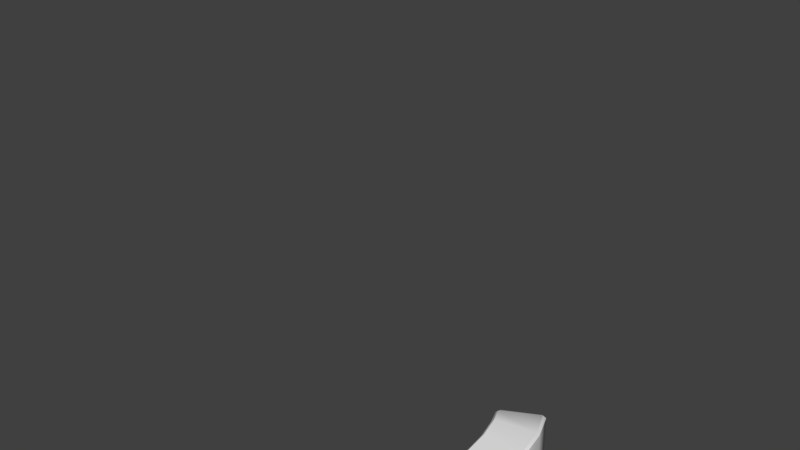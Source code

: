 # Source: TOWER_ROCKI.blend  (saved by Blender 2.79.7; exported with 4.5.12 LTS)
import bpy
from mathutils import Matrix  # noqa: F401  (used for matrix-valued properties, if any)

bpy.ops.wm.read_factory_settings(use_empty=True)
scene = bpy.context.scene
scene.name = 'Scene'

# ---- collections
col_collection_10 = bpy.data.collections.new('Collection 10'); scene.collection.children.link(col_collection_10)

# ---- materials (node trees are filled in below, after node groups)
mat_m15wall03_v = bpy.data.materials.new('m15Wall03_v')
mat_m15wall03_v.alpha_threshold = 0.0
mat_m15wall03_v.use_transparent_shadow = False
mat_m15wall03_v.roughness = 0.5
mat_m11stonewall_02_v = bpy.data.materials.new('m11StoneWall_02_v')
mat_m11stonewall_02_v.alpha_threshold = 0.0
mat_m11stonewall_02_v.use_transparent_shadow = False
mat_m11stonewall_02_v.roughness = 0.5

# ---- material node trees

# ---- world
world_world = bpy.data.worlds.new('World'); scene.world = world_world
world_world.color = (0.05088, 0.05088, 0.05088)
world_world.use_sun_shadow = False
world_world.sun_shadow_jitter_overblur = 0.0

# ---- meshes
me_plane_030 = bpy.data.meshes.new('Plane.030')
me_plane_030.from_pydata([(-947.2, -376.8, 3410.0), (-1587.0, -35.38, 3410.0), (-1002.0, -337.7, 3425.0), (-962.1, -391.9, 3410.0), (-950.9, -35.78, 3410.0), (-966.1, -20.69, 3410.0), (-1005.0, -74.82, 3425.0), (-1572.0, -20.3, 3410.0), (-1533.0, -74.49, 3425.0), (-1584.0, -376.4, 3410.0), (-1568.0, -391.5, 3410.0), (-1530.0, -337.4, 3425.0), (-965.9, -35.77, 3425.0), (-962.3, -376.8, 3425.0), (-1572.0, -35.39, 3425.0), (-1568.0, -376.4, 3425.0), (-379.7, -778.2, -326.5), (-173.4, -586.4, -174.5), (-517.0, -809.4, -367.6), (-512.8, -827.8, -348.2), (-114.3, -457.2, -98.53), (-132.4, -451.6, -118.3), (-263.9, -695.9, -266.4), (-276.8, -682.1, -286.1), (-90.71, -317.1, -41.61), (-109.5, -316.4, -61.18), (-104.1, -175.6, -1.828), (-219.3, -1081.0, -345.7), (-228.2, -1064.0, -326.5), (116.7, -768.2, -193.8), (100.7, -758.2, -174.5), (-440.4, -1143.0, -348.2), (-436.2, -1162.0, -367.4), (195.0, -552.1, -98.53), (-43.56, -932.8, -266.4), (232.6, -328.8, -41.61), (229.6, -99.03, -20.96), (211.2, -103.2, -1.827), (-654.4, -845.9, -374.8), (-636.0, -853.7, -354.6), (-621.4, -838.1, -353.9), (-134.6, -53.52, -1.828), (-162.2, -73.4, -21.1), (-142.2, -73.49, -1.828), (-665.8, -1160.0, -374.8), (-646.8, -1152.0, -355.0), (-636.5, -1162.0, -354.7), (129.3, 86.34, -1.827), (128.0, 106.8, -20.96), (157.0, 95.8, -20.95), (142.5, 81.32, -1.827), (-388.5, -761.6, -346.1), (-189.4, -576.3, -194.3), (-122.5, -179.8, -21.23), (-30.72, -946.6, -285.6), (213.0, -557.7, -117.8), (251.5, -329.4, -60.79), (-630.2, -820.2, -373.6), (-643.2, -1181.0, -374.0), (-149.6, -40.29, -21.01)], [], [(6, 8, 11, 2), (0, 13, 3), (4, 5, 12), (7, 1, 14), (9, 10, 15), (0, 4, 12, 13), (5, 7, 14, 12), (1, 9, 15, 14), (10, 3, 13, 15), (6, 2, 13, 12), (8, 6, 12, 14), (11, 8, 14, 15), (2, 11, 15, 13), (19, 40, 39, 45, 46, 31), (41, 43, 26, 37, 50, 47), (16, 19, 31, 28), (22, 16, 28, 34), (17, 22, 34, 30), (20, 17, 30, 33), (24, 20, 33, 35), (26, 24, 35, 37), (51, 18, 19, 16), (23, 51, 16, 22), (52, 23, 22, 17), (21, 52, 17, 20), (25, 21, 20, 24), (53, 25, 24, 26), (28, 31, 32, 27), (34, 28, 27, 54), (30, 34, 54, 29), (33, 30, 29, 55), (35, 33, 55, 56), (37, 35, 56, 36), (18, 57, 40, 19), (57, 38, 39, 40), (38, 44, 45, 39), (44, 58, 46, 45), (58, 32, 31, 46), (48, 59, 41, 47), (59, 42, 43, 41), (42, 53, 26, 43), (36, 49, 50, 37), (49, 48, 47, 50)])
me_plane_030.polygons.foreach_set('use_smooth', [0, 0, 0, 0, 0, 0, 0, 0, 0, 0, 0, 0, 0, 1, 1, 1, 1, 1, 1, 1, 1, 1, 1, 1, 1, 1, 1, 1, 1, 1, 1, 1, 1, 1, 1, 1, 1, 1, 1, 1, 1, 1, 1])
_k = set([(16, 19), (16, 22), (17, 20), (17, 22), (18, 51), (18, 57), (19, 40), (20, 24), (21, 25), (21, 52), (23, 51), (23, 52), (24, 26), (25, 53), (26, 43), (27, 32), (27, 54), (28, 31), (28, 34), (29, 54), (29, 55), (30, 33), (30, 34), (31, 46), (32, 58), (33, 35), (35, 37), (36, 49), (36, 56), (37, 50), (42, 53), (55, 56)])
me_plane_030.attributes.new('sharp_edge', 'BOOLEAN', 'EDGE').data.foreach_set('value', [ (min(e.vertices), max(e.vertices)) in _k for e in me_plane_030.edges])
_uv = me_plane_030.uv_layers.new(name='UVMap')
_uv.uv.foreach_set('vector', [1.286, 0.6905, -0.2962, 0.687, -0.2863, -0.1008, 1.296, -0.0974, 1.49, -0.2364, 1.425, -0.2241, 1.438, -0.2889, 1.473, 0.8217, 1.415, 0.8785, 1.402, 0.8076, -0.4384, 0.8785, -0.4901, 0.826, -0.4249, 0.8138, -0.4731, -0.2321, -0.4154, -0.2889, -0.4021, -0.218, 1.49, -0.2364, 1.473, 0.8217, 1.402, 0.8076, 1.425, -0.2241, 1.415, 0.8785, -0.4384, 0.8785, -0.4249, 0.8138, 1.402, 0.8076, -0.4901, 0.826, -0.4731, -0.2321, -0.4021, -0.218, -0.4249, 0.8138, -0.4154, -0.2889, 1.438, -0.2889, 1.425, -0.2241, -0.4021, -0.218, 1.286, 0.6905, 1.296, -0.0974, 1.425, -0.2241, 1.402, 0.8076, -0.2962, 0.687, 1.286, 0.6905, 1.402, 0.8076, -0.4249, 0.8138, -0.2863, -0.1008, -0.2962, 0.687, -0.4249, 0.8138, -0.4021, -0.218, 1.296, -0.0974, -0.2863, -0.1008, -0.4021, -0.218, 1.425, -0.2241, -0.4239, 0.6052, -0.6011, 0.7458, -0.6442, 0.7441, -1.104, 0.3738, -1.107, 0.345, -0.8344, 0.0525, 1.645, 0.7477, 1.604, 0.7464, 1.45, 0.598, 1.855, 0.1091, 2.109, 0.3902, 2.105, 0.418, -0.1451, 0.4548, -0.4239, 0.6052, -0.8344, 0.0525, -0.4256, -0.2014, 0.1804, 0.3463, -0.1451, 0.4548, -0.4256, -0.2014, 0.04623, -0.346, 0.5448, 0.2989, 0.1804, 0.3463, 0.04623, -0.346, 0.557, -0.3779, 0.8843, 0.3363, 0.5448, 0.2989, 0.557, -0.3779, 1.037, -0.3109, 1.187, 0.4418, 0.8843, 0.3363, 1.037, -0.3109, 1.479, -0.1506, 1.45, 0.598, 1.187, 0.4418, 1.479, -0.1506, 1.855, 0.1091, -0.1326, 0.5127, -0.3951, 0.6568, -0.4239, 0.6052, -0.1451, 0.4548, 0.1733, 0.4048, -0.1326, 0.5127, -0.1451, 0.4548, 0.1804, 0.3463, 0.5241, 0.3529, 0.1733, 0.4048, 0.1804, 0.3463, 0.5448, 0.2989, 0.8551, 0.3858, 0.5241, 0.3529, 0.5448, 0.2989, 0.8843, 0.3363, 1.152, 0.4865, 0.8551, 0.3858, 0.8843, 0.3363, 1.187, 0.4418, 1.412, 0.6392, 1.152, 0.4865, 1.187, 0.4418, 1.45, 0.598, -0.4256, -0.2014, -0.8344, 0.0525, -0.873, 0.01013, -0.4555, -0.2496, 0.04623, -0.346, -0.4256, -0.2014, -0.4555, -0.2496, 0.02389, -0.3977, 0.557, -0.3779, 0.04623, -0.346, 0.02389, -0.3977, 0.5453, -0.4323, 1.037, -0.3109, 0.557, -0.3779, 0.5453, -0.4323, 1.039, -0.3662, 1.479, -0.1506, 1.037, -0.3109, 1.039, -0.3662, 1.497, -0.2028, 1.855, 0.1091, 1.479, -0.1506, 1.497, -0.2028, 1.889, 0.06546, -0.3951, 0.6568, -0.5872, 0.8036, -0.6011, 0.7458, -0.4239, 0.6052, -0.5872, 0.8036, -0.6654, 0.8003, -0.6442, 0.7441, -0.6011, 0.7458, -0.6654, 0.8003, -1.158, 0.4008, -1.104, 0.3738, -0.6442, 0.7441, -1.158, 0.4008, -1.165, 0.3303, -1.107, 0.345, -1.104, 0.3738, -1.165, 0.3303, -0.873, 0.01013, -0.8344, 0.0525, -1.107, 0.345, 2.156, 0.4454, 1.66, 0.8036, 1.645, 0.7477, 2.105, 0.418, 1.66, 0.8036, 1.583, 0.7987, 1.604, 0.7464, 1.645, 0.7477, 1.583, 0.7987, 1.412, 0.6392, 1.45, 0.598, 1.604, 0.7464, 1.889, 0.06546, 2.165, 0.3767, 2.109, 0.3902, 1.855, 0.1091, 2.165, 0.3767, 2.156, 0.4454, 2.105, 0.418, 2.109, 0.3902])
_ca = me_plane_030.color_attributes.new('Col', 'BYTE_COLOR', 'CORNER')
_ca.data.foreach_set('color', [0.7682, 0.7682, 0.7682, 1.0, 0.7682, 0.7682, 0.7682, 1.0, 0.7682, 0.7682, 0.7682, 1.0, 0.7682, 0.7682, 0.7682, 1.0, 0.624, 0.624, 0.624, 1.0, 0.7454, 0.7454, 0.7454, 1.0, 0.624, 0.624, 0.624, 1.0, 0.624, 0.624, 0.624, 1.0, 0.624, 0.624, 0.624, 1.0, 0.7454, 0.7454, 0.7454, 1.0, 0.624, 0.624, 0.624, 1.0, 0.624, 0.624, 0.624, 1.0, 0.7454, 0.7454, 0.7454, 1.0, 0.624, 0.624, 0.624, 1.0, 0.624, 0.624, 0.624, 1.0, 0.7454, 0.7454, 0.7454, 1.0, 0.624, 0.624, 0.624, 1.0, 0.624, 0.624, 0.624, 1.0, 0.7454, 0.7454, 0.7454, 1.0, 0.7454, 0.7454, 0.7454, 1.0, 0.624, 0.624, 0.624, 1.0, 0.624, 0.624, 0.624, 1.0, 0.7454, 0.7454, 0.7454, 1.0, 0.7454, 0.7454, 0.7454, 1.0, 0.624, 0.624, 0.624, 1.0, 0.624, 0.624, 0.624, 1.0, 0.7454, 0.7454, 0.7454, 1.0, 0.7454, 0.7454, 0.7454, 1.0, 0.624, 0.624, 0.624, 1.0, 0.624, 0.624, 0.624, 1.0, 0.7454, 0.7454, 0.7454, 1.0, 0.7454, 0.7454, 0.7454, 1.0, 0.7682, 0.7682, 0.7682, 1.0, 0.7682, 0.7682, 0.7682, 1.0, 0.7454, 0.7454, 0.7454, 1.0, 0.7454, 0.7454, 0.7454, 1.0, 0.7682, 0.7682, 0.7682, 1.0, 0.7682, 0.7682, 0.7682, 1.0, 0.7454, 0.7454, 0.7454, 1.0, 0.7454, 0.7454, 0.7454, 1.0, 0.7682, 0.7682, 0.7682, 1.0, 0.7682, 0.7682, 0.7682, 1.0, 0.7454, 0.7454, 0.7454, 1.0, 0.7454, 0.7454, 0.7454, 1.0, 0.7682, 0.7682, 0.7682, 1.0, 0.7682, 0.7682, 0.7682, 1.0, 0.7454, 0.7454, 0.7454, 1.0, 0.7454, 0.7454, 0.7454, 1.0, 1.0, 1.0, 1.0, 1.0, 0.6376, 0.6376, 0.6376, 1.0, 0.6376, 0.6376, 0.6376, 1.0, 0.6376, 0.6376, 0.6376, 1.0, 0.6376, 0.6376, 0.6376, 1.0, 1.0, 1.0, 1.0, 1.0, 1.0, 1.0, 1.0, 1.0, 1.0, 1.0, 1.0, 1.0, 1.0, 1.0, 1.0, 1.0, 1.0, 1.0, 1.0, 1.0, 1.0, 1.0, 1.0, 1.0, 1.0, 1.0, 1.0, 1.0, 1.0, 1.0, 1.0, 1.0, 1.0, 1.0, 1.0, 1.0, 1.0, 1.0, 1.0, 1.0, 1.0, 1.0, 1.0, 1.0, 1.0, 1.0, 1.0, 1.0, 1.0, 1.0, 1.0, 1.0, 1.0, 1.0, 1.0, 1.0, 1.0, 1.0, 1.0, 1.0, 1.0, 1.0, 1.0, 1.0, 1.0, 1.0, 1.0, 1.0, 1.0, 1.0, 1.0, 1.0, 1.0, 1.0, 1.0, 1.0, 1.0, 1.0, 1.0, 1.0, 1.0, 1.0, 1.0, 1.0, 1.0, 1.0, 1.0, 1.0, 1.0, 1.0, 1.0, 1.0, 1.0, 1.0, 1.0, 1.0, 1.0, 1.0, 1.0, 1.0, 1.0, 1.0, 1.0, 1.0, 1.0, 1.0, 1.0, 1.0, 1.0, 1.0, 1.0, 1.0, 1.0, 1.0, 1.0, 1.0, 1.0, 1.0, 1.0, 1.0, 1.0, 1.0, 1.0, 1.0, 0.4342, 0.4342, 0.4342, 1.0, 0.4342, 0.4342, 0.4342, 1.0, 1.0, 1.0, 1.0, 1.0, 1.0, 1.0, 1.0, 1.0, 0.4342, 0.4342, 0.4342, 1.0, 0.4342, 0.4342, 0.4342, 1.0, 1.0, 1.0, 1.0, 1.0, 1.0, 1.0, 1.0, 1.0, 0.4342, 0.4342, 0.4342, 1.0, 0.4342, 0.4342, 0.4342, 1.0, 1.0, 1.0, 1.0, 1.0, 1.0, 1.0, 1.0, 1.0, 0.4342, 0.4342, 0.4342, 1.0, 0.4342, 0.4342, 0.4342, 1.0, 1.0, 1.0, 1.0, 1.0, 1.0, 1.0, 1.0, 1.0, 0.4342, 0.4342, 0.4342, 1.0, 0.4342, 0.4342, 0.4342, 1.0, 1.0, 1.0, 1.0, 1.0, 1.0, 1.0, 1.0, 1.0, 0.4342, 0.4342, 0.4342, 1.0, 0.4342, 0.4342, 0.4342, 1.0, 1.0, 1.0, 1.0, 1.0, 1.0, 1.0, 1.0, 1.0, 1.0, 1.0, 1.0, 1.0, 1.0, 1.0, 1.0, 1.0, 0.4342, 0.4342, 0.4342, 1.0, 0.4342, 0.4342, 0.4342, 1.0, 1.0, 1.0, 1.0, 1.0, 1.0, 1.0, 1.0, 1.0, 0.4342, 0.4342, 0.4342, 1.0, 0.4342, 0.4342, 0.4342, 1.0, 1.0, 1.0, 1.0, 1.0, 1.0, 1.0, 1.0, 1.0, 0.4342, 0.4342, 0.4342, 1.0, 0.4342, 0.4342, 0.4342, 1.0, 1.0, 1.0, 1.0, 1.0, 1.0, 1.0, 1.0, 1.0, 0.4342, 0.4342, 0.4342, 1.0, 0.4342, 0.4342, 0.4342, 1.0, 1.0, 1.0, 1.0, 1.0, 1.0, 1.0, 1.0, 1.0, 0.4342, 0.4342, 0.4342, 1.0, 0.4342, 0.4342, 0.4342, 1.0, 1.0, 1.0, 1.0, 1.0, 1.0, 1.0, 1.0, 1.0, 0.4342, 0.4342, 0.4342, 1.0, 0.4342, 0.4342, 0.4342, 1.0, 0.4342, 0.4342, 0.4342, 1.0, 0.4342, 0.4342, 0.4342, 1.0, 0.6376, 0.6376, 0.6376, 1.0, 1.0, 1.0, 1.0, 1.0, 0.4342, 0.4342, 0.4342, 1.0, 0.4342, 0.4342, 0.4342, 1.0, 0.6376, 0.6376, 0.6376, 1.0, 0.6376, 0.6376, 0.6376, 1.0, 0.4342, 0.4342, 0.4342, 1.0, 0.4342, 0.4342, 0.4342, 1.0, 0.6376, 0.6376, 0.6376, 1.0, 0.6376, 0.6376, 0.6376, 1.0, 0.4342, 0.4342, 0.4342, 1.0, 0.4342, 0.4342, 0.4342, 1.0, 0.6376, 0.6376, 0.6376, 1.0, 0.6376, 0.6376, 0.6376, 1.0, 0.4342, 0.4342, 0.4342, 1.0, 0.4342, 0.4342, 0.4342, 1.0, 1.0, 1.0, 1.0, 1.0, 0.6376, 0.6376, 0.6376, 1.0, 0.4342, 0.4342, 0.4342, 1.0, 0.4342, 0.4342, 0.4342, 1.0, 1.0, 1.0, 1.0, 1.0, 1.0, 1.0, 1.0, 1.0, 0.4342, 0.4342, 0.4342, 1.0, 0.4342, 0.4342, 0.4342, 1.0, 1.0, 1.0, 1.0, 1.0, 1.0, 1.0, 1.0, 1.0, 0.4342, 0.4342, 0.4342, 1.0, 0.4342, 0.4342, 0.4342, 1.0, 1.0, 1.0, 1.0, 1.0, 1.0, 1.0, 1.0, 1.0, 0.4342, 0.4342, 0.4342, 1.0, 0.4342, 0.4342, 0.4342, 1.0, 1.0, 1.0, 1.0, 1.0, 1.0, 1.0, 1.0, 1.0, 0.4342, 0.4342, 0.4342, 1.0, 0.4342, 0.4342, 0.4342, 1.0, 1.0, 1.0, 1.0, 1.0, 1.0, 1.0, 1.0, 1.0])
me_plane_030.materials.append(mat_m15wall03_v)
me_plane_030.use_remesh_preserve_volume = False
me_plane_030.use_remesh_preserve_attributes = False
me_plane_030.use_mirror_vertex_groups = False
me_plane_030.use_paint_bone_selection = False
me_plane_030.use_paint_mask_vertex = True
me_plane_030.update()
me_plane_030.normals_split_custom_set([tuple(v) for v in zip(*[iter([-1.781e-06, -2.002e-08, 1.0, -1.781e-06, -2.002e-08, 1.0, -1.781e-06, -2.002e-08, 1.0, -1.781e-06, -2.002e-08, 1.0, 0.5791, -0.5733, 0.5796, 0.5791, -0.5733, 0.5796, 0.5791, -0.5733, 0.5796, 0.5755, 0.5814, 0.5752, 0.5755, 0.5814, 0.5752, 0.5755, 0.5814, 0.5752, -0.5791, 0.5733, 0.5796, -0.5791, 0.5733, 0.5796, -0.5791, 0.5733, 0.5796, -0.5755, -0.5814, 0.5752, -0.5755, -0.5814, 0.5752, -0.5755, -0.5814, 0.5752, 0.7071, 0.007654, 0.7071, 0.7071, 0.007654, 0.7071, 0.7071, 0.007654, 0.7071, 0.7071, 0.007654, 0.7071, 0.000445, 0.7071, 0.7071, 0.000445, 0.7071, 0.7071, 0.000445, 0.7071, 0.7071, 0.000445, 0.7071, 0.7071, -0.7071, -0.007653, 0.7071, -0.7071, -0.007653, 0.7071, -0.7071, -0.007653, 0.7071, -0.7071, -0.007653, 0.7071, -0.000447, -0.7071, 0.7071, -0.000447, -0.7071, 0.7071, -0.000447, -0.7071, 0.7071, -0.000447, -0.7071, 0.7071, 0.0, 0.0, 1.0, 0.0, 0.0, 1.0, 0.0, 0.0, 1.0, 0.0, 0.0, 1.0, -1.124e-06, -1.864e-08, 1.0, -1.124e-06, -1.864e-08, 1.0, -1.124e-06, -1.864e-08, 1.0, -1.124e-06, -1.864e-08, 1.0, 0.0, 0.0, 1.0, 0.0, 0.0, 1.0, 0.0, 0.0, 1.0, 0.0, 0.0, 1.0, -1.719e-06, -1.864e-08, 1.0, -1.719e-06, -1.864e-08, 1.0, -1.719e-06, -1.864e-08, 1.0, -1.719e-06, -1.864e-08, 1.0, -0.07458, -0.02266, 0.997, -0.2294, 0.3932, 0.8904, -0.4368, 0.1667, 0.884, -0.4375, -0.1687, 0.8832, -0.1722, -0.4212, 0.8905, -0.0746, -0.02267, 0.997, -0.3314, 0.292, 0.8971, -0.4432, 0.0007263, 0.8964, 0.01002, -0.1055, 0.9944, 0.01004, -0.1057, 0.9943, 0.316, 0.3138, 0.8954, -0.02777, 0.4446, 0.8953, -0.182, -0.1107, 0.977, -0.07458, -0.02266, 0.997, -0.0746, -0.02267, 0.997, -0.1823, -0.111, 0.977, -0.2695, -0.2626, 0.9265, -0.182, -0.1107, 0.977, -0.1823, -0.111, 0.977, -0.2696, -0.2631, 0.9263, -0.2217, -0.346, 0.9117, -0.2695, -0.2626, 0.9265, -0.2696, -0.2631, 0.9263, -0.2219, -0.346, 0.9116, -0.1039, -0.3194, 0.9419, -0.2217, -0.346, 0.9117, -0.2219, -0.346, 0.9116, -0.104, -0.3195, 0.9419, -0.01454, -0.2508, 0.9679, -0.1039, -0.3194, 0.9419, -0.104, -0.3195, 0.9419, -0.01461, -0.2509, 0.9679, 0.01002, -0.1055, 0.9944, -0.01454, -0.2508, 0.9679, -0.01461, -0.2509, 0.9679, 0.01004, -0.1057, 0.9943, -0.4818, 0.5422, 0.6884, -0.2233, 0.6805, 0.6979, -0.235, 0.6769, 0.6976, -0.519, 0.5116, 0.6848, -0.697, 0.2897, 0.6559, -0.4818, 0.5422, 0.6884, -0.519, 0.5116, 0.6848, -0.7285, 0.2222, 0.648, -0.7715, 0.05063, 0.6342, -0.697, 0.2897, 0.6559, -0.7285, 0.2222, 0.648, -0.7695, 0.01636, 0.6385, -0.7531, -0.08261, 0.6528, -0.7715, 0.05063, 0.6342, -0.7695, 0.01636, 0.6385, -0.7466, -0.1059, 0.6568, -0.7141, -0.1982, 0.6714, -0.7531, -0.08261, 0.6528, -0.7466, -0.1059, 0.6568, -0.707, -0.2147, 0.6738, -0.6804, -0.2559, 0.6867, -0.7141, -0.1982, 0.6714, -0.707, -0.2147, 0.6738, -0.6796, -0.2554, 0.6877, 0.2273, -0.6853, 0.6919, 0.1184, -0.7042, 0.7, 0.1143, -0.7049, 0.7001, 0.2214, -0.6863, 0.6928, 0.3182, -0.6619, 0.6787, 0.2273, -0.6853, 0.6919, 0.2214, -0.6863, 0.6928, 0.3039, -0.6664, 0.6809, 0.4683, -0.5636, 0.6804, 0.3182, -0.6619, 0.6787, 0.3039, -0.6664, 0.6809, 0.4393, -0.588, 0.6792, 0.617, -0.3805, 0.6889, 0.4683, -0.5636, 0.6804, 0.4393, -0.588, 0.6792, 0.6007, -0.4075, 0.6878, 0.7003, -0.1598, 0.6957, 0.617, -0.3805, 0.6889, 0.6007, -0.4075, 0.6878, 0.6955, -0.1821, 0.6951, 0.7016, 0.1055, 0.7047, 0.7003, -0.1598, 0.6957, 0.6955, -0.1821, 0.6951, 0.7035, 0.09344, 0.7045, -0.2233, 0.6805, 0.6979, -0.3418, 0.6141, 0.7114, -0.2294, 0.3932, 0.8904, -0.235, 0.6769, 0.6976, -0.3418, 0.6141, 0.7114, -0.6594, 0.2606, 0.7052, -0.4368, 0.1667, 0.884, -0.2294, 0.3932, 0.8904, -0.6594, 0.2606, 0.7052, -0.6473, -0.2527, 0.7191, -0.4375, -0.1687, 0.8832, -0.4368, 0.1667, 0.884, -0.6473, -0.2527, 0.7191, -0.2466, -0.64, 0.7277, -0.1722, -0.4212, 0.8905, -0.4375, -0.1687, 0.8832, -0.2466, -0.64, 0.7277, 0.1143, -0.7049, 0.7001, 0.1184, -0.7042, 0.7, -0.1722, -0.4212, 0.8905, -0.04255, 0.6804, 0.7316, -0.5196, 0.4576, 0.7215, -0.3314, 0.292, 0.8971, -0.02777, 0.4446, 0.8953, -0.5196, 0.4576, 0.7215, -0.6944, 0.001175, 0.7196, -0.4432, 0.0007263, 0.8964, -0.3314, 0.292, 0.8971, -0.6944, 0.001175, 0.7196, -0.6804, -0.2559, 0.6867, -0.6796, -0.2554, 0.6877, -0.4432, 0.0007263, 0.8964, 0.7035, 0.09344, 0.7045, 0.4834, 0.4803, 0.7318, 0.316, 0.3138, 0.8954, 0.7016, 0.1055, 0.7047, 0.4834, 0.4803, 0.7318, -0.04255, 0.6804, 0.7316, -0.02777, 0.4446, 0.8953, 0.316, 0.3138, 0.8954])] * 3)])
me_plane_029 = bpy.data.meshes.new('Plane.029')
me_plane_029.from_pydata([(-947.2, -376.8, 3365.0), (-962.1, -391.9, 3365.0), (-962.3, -376.8, 3350.0), (-950.9, -35.78, 3365.0), (-965.9, -35.77, 3350.0), (-966.1, -20.69, 3365.0), (-1572.0, -20.3, 3365.0), (-1572.0, -35.39, 3350.0), (-1587.0, -35.38, 3365.0), (-1584.0, -376.4, 3365.0), (-1568.0, -376.4, 3350.0), (-1568.0, -391.5, 3365.0), (-947.2, -376.8, 3410.0), (-962.1, -391.9, 3410.0), (-950.9, -35.78, 3410.0), (-1572.0, -20.3, 3410.0), (-1587.0, -35.38, 3410.0), (-1584.0, -376.4, 3410.0), (-966.1, -20.69, 3410.0), (-1568.0, -391.5, 3410.0), (-378.1, -755.2, -388.3), (-177.2, -557.3, -231.7), (-517.0, -809.4, -367.6), (-132.4, -451.6, -118.3), (-276.8, -682.1, -286.1), (-109.5, -316.4, -61.18), (-123.1, -173.6, -64.8), (-219.3, -1081.0, -345.7), (116.7, -768.2, -193.8), (-436.2, -1162.0, -367.4), (216.7, -546.3, -159.7), (-21.08, -937.2, -327.2), (252.0, -320.6, -103.5), (229.6, -99.03, -20.96), (-654.4, -845.9, -374.8), (-628.5, -819.5, -417.2), (-149.6, -40.24, -64.58), (-162.2, -73.4, -21.1), (-665.8, -1160.0, -374.8), (-642.1, -1181.0, -417.5), (128.0, 106.8, -20.96), (157.0, 95.8, -20.95), (157.0, 95.8, -424.4), (-162.2, -73.33, -424.4), (128.0, 106.8, -424.4), (-665.4, -1160.0, -424.4), (-653.9, -845.4, -424.4), (229.2, -95.32, -424.4), (124.7, -755.8, -424.4), (-212.9, -1077.0, -424.4), (-433.6, -1161.0, -424.4), (-108.7, -302.0, -424.4), (-126.5, -433.6, -424.4), (-261.8, -667.5, -424.4), (-512.7, -808.1, -424.4), (-642.1, -1181.0, -424.4), (-149.6, -40.24, -424.4), (-628.5, -819.5, -424.4), (-388.5, -761.6, -346.1), (-512.7, -808.1, -411.0), (-261.8, -667.5, -324.6), (-189.4, -576.3, -194.3), (-126.5, -433.6, -157.7), (-108.7, -302.0, -102.4), (-122.5, -179.8, -21.23), (-433.6, -1161.0, -410.9), (-212.9, -1077.0, -388.8), (-30.72, -946.6, -285.6), (124.7, -755.8, -234.8), (213.0, -557.7, -117.8), (251.5, -329.4, -60.79), (229.2, -95.32, -64.54), (-630.2, -820.2, -373.6), (-653.9, -845.4, -418.4), (-665.4, -1160.0, -418.3), (-643.2, -1181.0, -374.0), (128.0, 106.8, -64.54), (-149.6, -40.29, -21.01), (-162.2, -73.33, -64.67), (157.0, 95.8, -64.52), (252.0, -320.6, -424.4), (-21.08, -937.2, -424.4), (216.7, -546.3, -424.4), (-123.1, -173.6, -424.4), (-177.2, -557.3, -424.4), (-378.1, -755.2, -424.4)], [], [(11, 1, 13, 19), (4, 2, 10, 7), (5, 6, 15, 18), (8, 9, 17, 16), (0, 1, 2), (3, 4, 5), (6, 7, 8), (9, 10, 11), (2, 4, 3, 0), (4, 7, 6, 5), (7, 10, 9, 8), (10, 2, 1, 11), (11, 19, 17, 9), (15, 6, 8, 16), (5, 18, 14, 3), (13, 1, 0, 12), (0, 3, 14, 12), (65, 39, 55, 50), (20, 60, 53, 85), (68, 31, 81, 48), (39, 74, 45, 55), (59, 20, 85, 54), (31, 66, 49, 81), (74, 73, 46, 45), (76, 79, 42, 44), (66, 65, 50, 49), (20, 59, 22, 58), (60, 20, 58, 24), (21, 60, 24, 61), (62, 21, 61, 23), (63, 62, 23, 25), (26, 63, 25, 64), (65, 66, 27, 29), (66, 31, 67, 27), (31, 68, 28, 67), (68, 30, 69, 28), (30, 32, 70, 69), (32, 71, 33, 70), (59, 35, 72, 22), (35, 73, 34, 72), (73, 74, 38, 34), (74, 39, 75, 38), (39, 65, 29, 75), (76, 36, 77, 40), (36, 78, 37, 77), (78, 26, 64, 37), (71, 79, 41, 33), (79, 76, 40, 41), (73, 35, 57, 46), (79, 71, 47, 42), (63, 26, 83, 51), (35, 59, 54, 57), (26, 78, 43, 83), (62, 63, 51, 52), (71, 32, 80, 47), (78, 36, 56, 43), (21, 62, 52, 84), (32, 30, 82, 80), (36, 76, 44, 56), (60, 21, 84, 53), (30, 68, 48, 82)])
me_plane_029.polygons.foreach_set('use_smooth', [0, 0, 0, 0, 0, 0, 0, 0, 0, 0, 0, 0, 0, 0, 0, 0, 0, 1, 1, 1, 1, 1, 1, 1, 1, 1, 1, 1, 1, 1, 1, 1, 1, 1, 1, 1, 1, 1, 1, 1, 1, 1, 1, 1, 1, 1, 1, 1, 1, 1, 1, 1, 1, 1, 1, 1, 1, 1, 1, 1, 1])
_k = set([(20, 59), (20, 60), (21, 60), (21, 62), (22, 58), (22, 72), (23, 25), (23, 61), (24, 58), (24, 61), (25, 64), (26, 63), (26, 78), (27, 29), (27, 67), (28, 67), (28, 69), (29, 75), (30, 32), (30, 68), (31, 66), (31, 68), (32, 71), (33, 41), (33, 70), (35, 59), (37, 64), (39, 65), (42, 47), (43, 83), (47, 80), (48, 81), (48, 82), (49, 50), (49, 81), (50, 55), (51, 52), (51, 83), (52, 84), (53, 84), (53, 85), (54, 57), (54, 85), (62, 63), (65, 66), (69, 70), (71, 79), (80, 82)])
me_plane_029.attributes.new('sharp_edge', 'BOOLEAN', 'EDGE').data.foreach_set('value', [ (min(e.vertices), max(e.vertices)) in _k for e in me_plane_029.edges])
_uv = me_plane_029.uv_layers.new(name='UVMap')
_uv.uv.foreach_set('vector', [-1.328, 0.4583, 2.352, 0.4583, 2.352, 0.7349, -1.328, 0.7349, 2.329, 1.534, 2.351, -0.5361, -1.329, -0.5338, -1.351, 1.536, 2.328, 0.4583, -1.352, 0.4583, -1.352, 0.7349, 2.328, 0.7349, 1.536, 0.4583, -0.5338, 0.4583, -0.5338, 0.7349, 1.536, 0.7349, 2.443, -0.5362, 2.352, -0.6277, 2.351, -0.5361, 2.42, 0.4583, 2.329, 0.3667, 2.328, 0.4583, -1.352, 1.628, -1.351, 1.536, -1.443, 1.536, -1.42, 0.4583, -1.329, 0.3667, -1.328, 0.4583, 2.351, -0.5361, 2.329, 1.534, 2.42, 1.534, 2.443, -0.5362, 2.329, 1.534, -1.351, 1.536, -1.352, 1.628, 2.328, 1.625, -1.351, 1.536, -1.329, -0.5338, -1.42, -0.5338, -1.443, 1.536, -1.329, -0.5338, 2.351, -0.5361, 2.352, -0.6277, -1.328, -0.6254, -1.328, 0.4583, -1.328, 0.7349, -1.42, 0.7349, -1.42, 0.4583, 1.628, 0.7349, 1.628, 0.4583, 1.536, 0.4583, 1.536, 0.7349, 2.328, 0.4583, 2.328, 0.7349, 2.42, 0.7349, 2.42, 0.4583, -0.6277, 0.7349, -0.6277, 0.4583, -0.5362, 0.4583, -0.5362, 0.7349, -0.5362, 0.4583, 1.534, 0.4583, 1.534, 0.7349, -0.5362, 0.7349, -0.152, 0.04531, -0.6984, 0.02775, -0.6984, 0.009829, -0.152, 0.009829, -0.04446, 0.1047, 0.2531, 0.2723, 0.2531, 0.009829, -0.04446, 0.009829, -0.02492, 0.5086, -0.5159, 0.2656, -0.5159, 0.009829, -0.02492, 0.009829, -0.6984, 0.02775, -0.7616, 0.02571, -0.7616, 0.009829, -0.6984, 0.009829, -0.3936, 0.04494, -0.04446, 0.1047, -0.04446, 0.009829, -0.3936, 0.009829, 0.9117, 0.2656, 0.4205, 0.1035, 0.4205, 0.009829, 0.9117, 0.009829, -1.164, 0.02571, -0.3348, 0.02559, -0.3348, 0.009829, -1.164, 0.009829, 1.204, 0.9568, 1.282, 0.9569, 1.282, 0.009829, 1.204, 0.009829, 0.4205, 0.1035, -0.152, 0.04531, -0.152, 0.009829, 0.4205, 0.009829, -0.04446, 0.1047, -0.3936, 0.04494, -0.4048, 0.1592, -0.07137, 0.2159, 0.2531, 0.2723, -0.04446, 0.1047, -0.07137, 0.2159, 0.215, 0.3737, 0.4684, 0.5168, 0.1705, 0.2723, 0.1307, 0.3737, 0.4171, 0.6153, 0.7984, 0.7117, 0.4684, 0.5168, 0.4171, 0.6153, 0.7506, 0.8155, 1.146, 0.8571, 0.7984, 0.7117, 0.7506, 0.8155, 1.108, 0.9657, 1.483, 0.9561, 1.146, 0.8571, 1.108, 0.9657, 1.466, 1.071, -0.152, 0.04531, 0.4205, 0.1035, 0.404, 0.2168, -0.1588, 0.1598, 0.4205, 0.1035, 0.9117, 0.2656, 0.8873, 0.375, 0.404, 0.2168, -0.5159, 0.2656, -0.02492, 0.5086, -0.05832, 0.6167, -0.5416, 0.375, -0.02492, 0.5086, 0.5347, 0.7063, 0.5045, 0.8168, -0.05832, 0.6167, 0.5347, 0.7063, 1.132, 0.8543, 1.108, 0.9667, 0.5045, 0.8168, 1.132, 0.8543, 1.722, 0.9568, 1.712, 1.072, 1.108, 0.9667, -0.3936, 0.04494, -0.6971, 0.02878, -0.7013, 0.1434, -0.4048, 0.1592, -0.2643, 0.02878, -0.3348, 0.02559, -0.3363, 0.1403, -0.2662, 0.1434, -0.3348, 0.02559, -1.164, 0.02571, -1.163, 0.1404, -0.3363, 0.1403, -0.7616, 0.02571, -0.6984, 0.02775, -0.7013, 0.1424, -0.7627, 0.1404, -0.6984, 0.02775, -0.152, 0.04531, -0.1588, 0.1598, -0.7013, 0.1424, 1.204, 0.9568, 0.4885, 0.9567, 0.4884, 1.071, 1.204, 1.072, 1.831, 0.9567, 1.743, 0.9565, 1.742, 1.071, 1.831, 1.071, 1.743, 0.9565, 1.483, 0.9561, 1.466, 1.071, 1.742, 1.071, 1.722, 0.9568, 2.218, 0.9569, 2.218, 1.072, 1.712, 1.072, 1.282, 0.9569, 1.204, 0.9568, 1.204, 1.072, 1.282, 1.072, -0.3348, 0.02559, -0.2643, 0.02878, -0.2643, 0.009829, -0.3348, 0.009829, 2.218, 0.9569, 1.722, 0.9568, 1.722, 0.009829, 2.218, 0.009829, 1.146, 0.8571, 1.483, 0.9561, 1.483, 0.009829, 1.146, 0.009829, -0.6971, 0.02878, -0.3936, 0.04494, -0.3936, 0.009829, -0.6971, 0.009829, 1.483, 0.9561, 1.743, 0.9565, 1.743, 0.009829, 1.483, 0.009829, 0.7984, 0.7117, 1.146, 0.8571, 1.146, 0.009829, 0.7984, 0.009829, 1.722, 0.9568, 1.132, 0.8543, 1.132, 0.009829, 1.722, 0.009829, 1.743, 0.9565, 1.831, 0.9567, 1.831, 0.009829, 1.743, 0.009829, 0.4684, 0.5168, 0.7984, 0.7117, 0.7984, 0.009829, 0.4684, 0.009829, 1.132, 0.8543, 0.5347, 0.7063, 0.5347, 0.009829, 1.132, 0.009829, 0.4885, 0.9567, 1.204, 0.9568, 1.204, 0.009829, 0.4885, 0.009829, 0.1705, 0.2723, 0.4684, 0.5168, 0.4684, 0.009829, 0.1705, 0.009829, 0.5347, 0.7063, -0.02492, 0.5086, -0.02492, 0.009829, 0.5347, 0.009829])
_ca = me_plane_029.color_attributes.new('Col', 'BYTE_COLOR', 'CORNER')
_ca.data.foreach_set('color', [0.3916, 0.3916, 0.3916, 1.0, 0.3916, 0.3916, 0.3916, 1.0, 0.624, 0.624, 0.624, 1.0, 0.624, 0.624, 0.624, 1.0, 0.2423, 0.2423, 0.2423, 1.0, 0.2423, 0.2423, 0.2423, 1.0, 0.2423, 0.2423, 0.2423, 1.0, 0.2423, 0.2423, 0.2423, 1.0, 0.3916, 0.3916, 0.3916, 1.0, 0.3916, 0.3916, 0.3916, 1.0, 0.624, 0.624, 0.624, 1.0, 0.624, 0.624, 0.624, 1.0, 0.3916, 0.3916, 0.3916, 1.0, 0.3916, 0.3916, 0.3916, 1.0, 0.624, 0.624, 0.624, 1.0, 0.624, 0.624, 0.624, 1.0, 0.3916, 0.3916, 0.3916, 1.0, 0.3916, 0.3916, 0.3916, 1.0, 0.2423, 0.2423, 0.2423, 1.0, 0.3916, 0.3916, 0.3916, 1.0, 0.2423, 0.2423, 0.2423, 1.0, 0.3916, 0.3916, 0.3916, 1.0, 0.3916, 0.3916, 0.3916, 1.0, 0.2423, 0.2423, 0.2423, 1.0, 0.3916, 0.3916, 0.3916, 1.0, 0.3916, 0.3916, 0.3916, 1.0, 0.2423, 0.2423, 0.2423, 1.0, 0.3916, 0.3916, 0.3916, 1.0, 0.2423, 0.2423, 0.2423, 1.0, 0.2423, 0.2423, 0.2423, 1.0, 0.3916, 0.3916, 0.3916, 1.0, 0.3916, 0.3916, 0.3916, 1.0, 0.2423, 0.2423, 0.2423, 1.0, 0.2423, 0.2423, 0.2423, 1.0, 0.3916, 0.3916, 0.3916, 1.0, 0.3916, 0.3916, 0.3916, 1.0, 0.2423, 0.2423, 0.2423, 1.0, 0.2423, 0.2423, 0.2423, 1.0, 0.3916, 0.3916, 0.3916, 1.0, 0.3916, 0.3916, 0.3916, 1.0, 0.2423, 0.2423, 0.2423, 1.0, 0.2423, 0.2423, 0.2423, 1.0, 0.3916, 0.3916, 0.3916, 1.0, 0.3916, 0.3916, 0.3916, 1.0, 0.3916, 0.3916, 0.3916, 1.0, 0.624, 0.624, 0.624, 1.0, 0.624, 0.624, 0.624, 1.0, 0.3916, 0.3916, 0.3916, 1.0, 0.624, 0.624, 0.624, 1.0, 0.3916, 0.3916, 0.3916, 1.0, 0.3916, 0.3916, 0.3916, 1.0, 0.624, 0.624, 0.624, 1.0, 0.3916, 0.3916, 0.3916, 1.0, 0.624, 0.624, 0.624, 1.0, 0.624, 0.624, 0.624, 1.0, 0.3916, 0.3916, 0.3916, 1.0, 0.624, 0.624, 0.624, 1.0, 0.3916, 0.3916, 0.3916, 1.0, 0.3916, 0.3916, 0.3916, 1.0, 0.624, 0.624, 0.624, 1.0, 0.3916, 0.3916, 0.3916, 1.0, 0.3916, 0.3916, 0.3916, 1.0, 0.624, 0.624, 0.624, 1.0, 0.624, 0.624, 0.624, 1.0, 1.0, 1.0, 1.0, 1.0, 1.0, 1.0, 1.0, 1.0, 0.4342, 0.4342, 0.4342, 1.0, 0.4342, 0.4342, 0.4342, 1.0, 1.0, 1.0, 1.0, 1.0, 1.0, 1.0, 1.0, 1.0, 0.4342, 0.4342, 0.4342, 1.0, 0.4342, 0.4342, 0.4342, 1.0, 1.0, 1.0, 1.0, 1.0, 1.0, 1.0, 1.0, 1.0, 0.4342, 0.4342, 0.4342, 1.0, 0.4342, 0.4342, 0.4342, 1.0, 1.0, 1.0, 1.0, 1.0, 1.0, 1.0, 1.0, 1.0, 0.4342, 0.4342, 0.4342, 1.0, 0.4342, 0.4342, 0.4342, 1.0, 1.0, 1.0, 1.0, 1.0, 1.0, 1.0, 1.0, 1.0, 0.4342, 0.4342, 0.4342, 1.0, 0.4342, 0.4342, 0.4342, 1.0, 1.0, 1.0, 1.0, 1.0, 1.0, 1.0, 1.0, 1.0, 0.4342, 0.4342, 0.4342, 1.0, 0.4342, 0.4342, 0.4342, 1.0, 1.0, 1.0, 1.0, 1.0, 1.0, 1.0, 1.0, 1.0, 0.4342, 0.4342, 0.4342, 1.0, 0.4342, 0.4342, 0.4342, 1.0, 1.0, 1.0, 1.0, 1.0, 1.0, 1.0, 1.0, 1.0, 0.4342, 0.4342, 0.4342, 1.0, 0.4342, 0.4342, 0.4342, 1.0, 1.0, 1.0, 1.0, 1.0, 1.0, 1.0, 1.0, 1.0, 0.4342, 0.4342, 0.4342, 1.0, 0.4342, 0.4342, 0.4342, 1.0, 1.0, 1.0, 1.0, 1.0, 1.0, 1.0, 1.0, 1.0, 0.4342, 0.4342, 0.4342, 1.0, 0.4342, 0.4342, 0.4342, 1.0, 1.0, 1.0, 1.0, 1.0, 1.0, 1.0, 1.0, 1.0, 0.4342, 0.4342, 0.4342, 1.0, 0.4342, 0.4342, 0.4342, 1.0, 1.0, 1.0, 1.0, 1.0, 1.0, 1.0, 1.0, 1.0, 0.4342, 0.4342, 0.4342, 1.0, 0.4342, 0.4342, 0.4342, 1.0, 1.0, 1.0, 1.0, 1.0, 1.0, 1.0, 1.0, 1.0, 0.4342, 0.4342, 0.4342, 1.0, 0.4342, 0.4342, 0.4342, 1.0, 1.0, 1.0, 1.0, 1.0, 1.0, 1.0, 1.0, 1.0, 0.4342, 0.4342, 0.4342, 1.0, 0.4342, 0.4342, 0.4342, 1.0, 1.0, 1.0, 1.0, 1.0, 1.0, 1.0, 1.0, 1.0, 0.4342, 0.4342, 0.4342, 1.0, 0.4342, 0.4342, 0.4342, 1.0, 1.0, 1.0, 1.0, 1.0, 1.0, 1.0, 1.0, 1.0, 0.4342, 0.4342, 0.4342, 1.0, 0.4342, 0.4342, 0.4342, 1.0, 1.0, 1.0, 1.0, 1.0, 1.0, 1.0, 1.0, 1.0, 0.4342, 0.4342, 0.4342, 1.0, 0.4342, 0.4342, 0.4342, 1.0, 1.0, 1.0, 1.0, 1.0, 1.0, 1.0, 1.0, 1.0, 0.4342, 0.4342, 0.4342, 1.0, 0.4342, 0.4342, 0.4342, 1.0, 1.0, 1.0, 1.0, 1.0, 1.0, 1.0, 1.0, 1.0, 0.4342, 0.4342, 0.4342, 1.0, 0.4342, 0.4342, 0.4342, 1.0, 1.0, 1.0, 1.0, 1.0, 1.0, 1.0, 1.0, 1.0, 0.4342, 0.4342, 0.4342, 1.0, 0.4342, 0.4342, 0.4342, 1.0, 1.0, 1.0, 1.0, 1.0, 1.0, 1.0, 1.0, 1.0, 0.4342, 0.4342, 0.4342, 1.0, 0.4342, 0.4342, 0.4342, 1.0, 1.0, 1.0, 1.0, 1.0, 1.0, 1.0, 1.0, 1.0, 0.4342, 0.4342, 0.4342, 1.0, 0.4342, 0.4342, 0.4342, 1.0, 1.0, 1.0, 1.0, 1.0, 1.0, 1.0, 1.0, 1.0, 0.4342, 0.4342, 0.4342, 1.0, 0.4342, 0.4342, 0.4342, 1.0, 1.0, 1.0, 1.0, 1.0, 1.0, 1.0, 1.0, 1.0, 0.4342, 0.4342, 0.4342, 1.0, 0.4342, 0.4342, 0.4342, 1.0, 1.0, 1.0, 1.0, 1.0, 1.0, 1.0, 1.0, 1.0, 0.4342, 0.4342, 0.4342, 1.0, 0.4342, 0.4342, 0.4342, 1.0, 1.0, 1.0, 1.0, 1.0, 1.0, 1.0, 1.0, 1.0, 0.4342, 0.4342, 0.4342, 1.0, 0.4342, 0.4342, 0.4342, 1.0, 1.0, 1.0, 1.0, 1.0, 1.0, 1.0, 1.0, 1.0, 0.4342, 0.4342, 0.4342, 1.0, 0.4342, 0.4342, 0.4342, 1.0, 1.0, 1.0, 1.0, 1.0, 1.0, 1.0, 1.0, 1.0, 0.4342, 0.4342, 0.4342, 1.0, 0.4342, 0.4342, 0.4342, 1.0, 1.0, 1.0, 1.0, 1.0, 1.0, 1.0, 1.0, 1.0, 0.4342, 0.4342, 0.4342, 1.0, 0.4342, 0.4342, 0.4342, 1.0, 1.0, 1.0, 1.0, 1.0, 1.0, 1.0, 1.0, 1.0, 0.4342, 0.4342, 0.4342, 1.0, 0.4342, 0.4342, 0.4342, 1.0, 1.0, 1.0, 1.0, 1.0, 1.0, 1.0, 1.0, 1.0, 0.4342, 0.4342, 0.4342, 1.0, 0.4342, 0.4342, 0.4342, 1.0, 1.0, 1.0, 1.0, 1.0, 1.0, 1.0, 1.0, 1.0, 0.4342, 0.4342, 0.4342, 1.0, 0.4342, 0.4342, 0.4342, 1.0, 1.0, 1.0, 1.0, 1.0, 1.0, 1.0, 1.0, 1.0, 0.4342, 0.4342, 0.4342, 1.0, 0.4342, 0.4342, 0.4342, 1.0, 1.0, 1.0, 1.0, 1.0, 1.0, 1.0, 1.0, 1.0, 0.4342, 0.4342, 0.4342, 1.0, 0.4342, 0.4342, 0.4342, 1.0, 1.0, 1.0, 1.0, 1.0, 1.0, 1.0, 1.0, 1.0, 0.4342, 0.4342, 0.4342, 1.0, 0.4342, 0.4342, 0.4342, 1.0, 1.0, 1.0, 1.0, 1.0, 1.0, 1.0, 1.0, 1.0, 0.4342, 0.4342, 0.4342, 1.0, 0.4342, 0.4342, 0.4342, 1.0, 1.0, 1.0, 1.0, 1.0, 1.0, 1.0, 1.0, 1.0, 0.4342, 0.4342, 0.4342, 1.0, 0.4342, 0.4342, 0.4342, 1.0, 1.0, 1.0, 1.0, 1.0, 1.0, 1.0, 1.0, 1.0, 0.4342, 0.4342, 0.4342, 1.0, 0.4342, 0.4342, 0.4342, 1.0, 1.0, 1.0, 1.0, 1.0, 1.0, 1.0, 1.0, 1.0, 0.4342, 0.4342, 0.4342, 1.0, 0.4342, 0.4342, 0.4342, 1.0, 1.0, 1.0, 1.0, 1.0, 1.0, 1.0, 1.0, 1.0, 0.4342, 0.4342, 0.4342, 1.0, 0.4342, 0.4342, 0.4342, 1.0, 1.0, 1.0, 1.0, 1.0, 1.0, 1.0, 1.0, 1.0, 0.4342, 0.4342, 0.4342, 1.0, 0.4342, 0.4342, 0.4342, 1.0, 1.0, 1.0, 1.0, 1.0, 1.0, 1.0, 1.0, 1.0, 0.4342, 0.4342, 0.4342, 1.0, 0.4342, 0.4342, 0.4342, 1.0, 1.0, 1.0, 1.0, 1.0, 1.0, 1.0, 1.0, 1.0, 0.4342, 0.4342, 0.4342, 1.0, 0.4342, 0.4342, 0.4342, 1.0, 1.0, 1.0, 1.0, 1.0, 1.0, 1.0, 1.0, 1.0, 0.4342, 0.4342, 0.4342, 1.0, 0.4342, 0.4342, 0.4342, 1.0])
me_plane_029.materials.append(mat_m11stonewall_02_v)
me_plane_029.use_remesh_preserve_volume = False
me_plane_029.use_remesh_preserve_attributes = False
me_plane_029.use_mirror_vertex_groups = False
me_plane_029.use_paint_bone_selection = False
me_plane_029.use_paint_mask_vertex = True
me_plane_029.update()
me_plane_029.normals_split_custom_set([tuple(v) for v in zip(*[iter([-0.0006307, -1.0, 0.0, -0.0006307, -1.0, 0.0, -0.0006307, -1.0, 0.0, -0.0006307, -1.0, 0.0, 1.209e-06, 1.744e-08, -1.0, 1.209e-06, 1.744e-08, -1.0, 1.209e-06, 1.744e-08, -1.0, 1.209e-06, 1.744e-08, -1.0, 0.0006308, 1.0, 0.0, 0.0006308, 1.0, 0.0, 0.0006308, 1.0, 0.0, 0.0006308, 1.0, 0.0, -0.9999, -0.01082, 0.0, -0.9999, -0.01082, 0.0, -0.9999, -0.01082, 0.0, -0.9999, -0.01082, 0.0, 0.5791, -0.5733, -0.5796, 0.5791, -0.5733, -0.5796, 0.5791, -0.5733, -0.5796, 0.5755, 0.5814, -0.5752, 0.5755, 0.5814, -0.5752, 0.5755, 0.5814, -0.5752, -0.5791, 0.5733, -0.5796, -0.5791, 0.5733, -0.5796, -0.5791, 0.5733, -0.5796, -0.5755, -0.5814, -0.5752, -0.5755, -0.5814, -0.5752, -0.5755, -0.5814, -0.5752, 0.7071, 0.007653, -0.7071, 0.7071, 0.007653, -0.7071, 0.7071, 0.007653, -0.7071, 0.7071, 0.007653, -0.7071, 0.0004472, 0.7071, -0.7071, 0.0004472, 0.7071, -0.7071, 0.0004472, 0.7071, -0.7071, 0.0004472, 0.7071, -0.7071, -0.7071, -0.007653, -0.7071, -0.7071, -0.007653, -0.7071, -0.7071, -0.007653, -0.7071, -0.7071, -0.007653, -0.7071, -0.000445, -0.7071, -0.7071, -0.000445, -0.7071, -0.7071, -0.000445, -0.7071, -0.7071, -0.000445, -0.7071, -0.7071, -0.7035, -0.7107, 0.0, -0.7035, -0.7107, 0.0, -0.7035, -0.7107, 0.0, -0.7035, -0.7107, 0.0, -0.7107, 0.7035, 0.0, -0.7107, 0.7035, 0.0, -0.7107, 0.7035, 0.0, -0.7107, 0.7035, 0.0, 0.7035, 0.7107, 4.68e-07, 0.7035, 0.7107, 4.68e-07, 0.7035, 0.7107, 4.68e-07, 0.7035, 0.7107, 4.68e-07, 0.7107, -0.7035, 0.0, 0.7107, -0.7035, 0.0, 0.7107, -0.7035, 0.0, 0.7107, -0.7035, 0.0, 0.9999, 0.01082, 0.0, 0.9999, 0.01082, 0.0, 0.9999, 0.01082, 0.0, 0.9999, 0.01082, 0.0, 0.2342, -0.9722, 0.0, -0.3141, -0.9494, -0.001948, -0.3149, -0.9491, 0.0, 0.2292, -0.9734, 0.0, -0.5083, 0.8612, 0.0, -0.7327, 0.6805, 0.0, -0.7042, 0.71, 0.0, -0.4885, 0.8726, 0.0, 0.87, -0.493, 0.0, 0.7085, -0.7057, 0.0, 0.6901, -0.7237, 0.0, 0.8549, -0.5188, 0.0, -0.3141, -0.9494, -0.001948, -0.9223, -0.3865, -0.004361, -0.9221, -0.3869, 0.0, -0.3149, -0.9491, 0.0, -0.2428, 0.9701, 0.0, -0.5083, 0.8612, 0.0, -0.4885, 0.8726, 0.0, -0.2341, 0.9722, 0.0, 0.7085, -0.7057, 0.0, 0.4885, -0.8725, 0.0, 0.4762, -0.8793, 0.0, 0.6901, -0.7237, 0.0, -0.9223, -0.3865, -0.004361, -0.9188, 0.3946, -0.004926, -0.9186, 0.3953, 0.0, -0.9221, -0.3869, 0.0, -0.06185, 0.9981, 9.9e-05, 0.7083, 0.7059, 0.003094, 0.7079, 0.7063, 0.0, -0.06187, 0.9981, 0.0, 0.4885, -0.8725, 0.0, 0.2342, -0.9722, 0.0, 0.2292, -0.9734, 0.0, 0.4762, -0.8793, 0.0, -0.4834, 0.8752, 0.02018, -0.2308, 0.9728, 0.01837, -0.2311, 0.9727, 0.01837, -0.4841, 0.8748, 0.02018, -0.6947, 0.7192, 0.0081, -0.4834, 0.8752, 0.02018, -0.4841, 0.8748, 0.02018, -0.6956, 0.7184, 0.007998, -0.8538, 0.5205, -0.01056, -0.6947, 0.7192, 0.0081, -0.6956, 0.7184, 0.007998, -0.8545, 0.5194, -0.01063, -0.9583, 0.2853, -0.01811, -0.8538, 0.5205, -0.01056, -0.8545, 0.5194, -0.01063, -0.9586, 0.2842, -0.01811, -0.9992, 0.03195, -0.02203, -0.9583, 0.2853, -0.01811, -0.9586, 0.2842, -0.01811, -0.9993, 0.03109, -0.02206, -0.9736, -0.2272, -0.02277, -0.9992, 0.03195, -0.02203, -0.9993, 0.03109, -0.02206, -0.9735, -0.2277, -0.02276, 0.227, -0.9739, -0.00764, 0.4745, -0.8802, -0.01509, 0.4749, -0.8799, -0.01509, 0.2272, -0.9738, -0.007648, 0.4745, -0.8802, -0.01509, 0.687, -0.7266, -0.008919, 0.6876, -0.726, -0.008872, 0.4749, -0.8799, -0.01509, 0.687, -0.7266, -0.008919, 0.8502, -0.5264, 0.004309, 0.8507, -0.5257, 0.00435, 0.6876, -0.726, -0.008872, 0.8502, -0.5264, 0.004309, 0.9569, -0.2903, 0.01034, 0.9571, -0.2896, 0.01034, 0.8507, -0.5257, 0.00435, 0.9569, -0.2903, 0.01034, 0.9993, -0.03463, 0.01311, 0.9993, -0.03407, 0.01312, 0.9571, -0.2896, 0.01034, 0.9993, -0.03463, 0.01311, 0.9743, 0.2248, 0.01358, 0.9742, 0.2251, 0.01358, 0.9993, -0.03407, 0.01312, -0.2308, 0.9728, 0.01837, -0.4297, 0.903, 0.001838, -0.4346, 0.9006, 0.003785, -0.2311, 0.9727, 0.01837, -0.4297, 0.903, 0.001838, -0.9188, 0.3946, -0.004926, -0.9203, 0.3911, -0.00994, -0.4346, 0.9006, 0.003785, -0.9188, 0.3946, -0.004926, -0.9223, -0.3865, -0.004361, -0.9234, -0.3838, -0.008769, -0.9203, 0.3911, -0.00994, -0.9223, -0.3865, -0.004361, -0.3141, -0.9494, -0.001948, -0.3184, -0.9479, -0.003893, -0.9234, -0.3838, -0.008769, -0.3141, -0.9494, -0.001948, 0.227, -0.9739, -0.00764, 0.2272, -0.9738, -0.007648, -0.3184, -0.9479, -0.003893, -0.06185, 0.9981, 9.9e-05, -0.7493, 0.6622, 0.0001295, -0.7494, 0.6621, 0.0002589, -0.0619, 0.9981, 0.000198, -0.7493, 0.6622, 0.0001295, -1.0, -0.001562, -0.005137, -0.9999, 0.0001348, -0.01027, -0.7494, 0.6621, 0.0002589, -1.0, -0.001562, -0.005137, -0.9736, -0.2272, -0.02277, -0.9735, -0.2277, -0.02276, -0.9999, 0.0001348, -0.01027, 0.9743, 0.2248, 0.01358, 0.7083, 0.7059, 0.003094, 0.7087, 0.7055, 0.006189, 0.9742, 0.2251, 0.01358, 0.7083, 0.7059, 0.003094, -0.06185, 0.9981, 9.9e-05, -0.0619, 0.9981, 0.000198, 0.7087, 0.7055, 0.006189, -0.9188, 0.3946, -0.004926, -0.4297, 0.903, 0.001838, -0.4316, 0.9021, 0.0, -0.9186, 0.3953, 0.0, 0.7083, 0.7059, 0.003094, 0.9717, 0.2362, 0.0, 0.9735, 0.2289, 0.0, 0.7079, 0.7063, 0.0, -0.9999, -0.01624, 0.0, -0.9678, -0.2516, 0.0, -0.971, -0.239, 0.0, -0.9999, 0.0114, 0.0, -0.4297, 0.903, 0.001838, -0.2428, 0.9701, 0.0, -0.2341, 0.9722, 0.0, -0.4316, 0.9021, 0.0, -0.9678, -0.2516, 0.0, -1.0, -0.001562, -0.005137, -1.0, -0.003589, 0.0, -0.971, -0.239, 0.0, -0.9751, 0.2218, 0.0, -0.9999, -0.01624, 0.0, -0.9999, 0.0114, 0.0, -0.966, 0.2587, 0.0, 0.9717, 0.2362, 0.0, 1.0, -0.009996, 0.0, 0.9996, -0.02724, 0.0, 0.9735, 0.2289, 0.0, -1.0, -0.001562, -0.005137, -0.7493, 0.6622, 0.0001295, -0.7493, 0.6622, 0.0, -1.0, -0.003589, 0.0, -0.8898, 0.4563, 0.0, -0.9751, 0.2218, 0.0, -0.966, 0.2587, 0.0, -0.867, 0.4983, 0.0, 1.0, -0.009996, 0.0, 0.9662, -0.2579, 0.0, 0.9598, -0.2807, 0.0, 0.9996, -0.02724, 0.0, -0.7493, 0.6622, 0.0001295, -0.06185, 0.9981, 9.9e-05, -0.06187, 0.9981, 0.0, -0.7493, 0.6622, 0.0, -0.7327, 0.6805, 0.0, -0.8898, 0.4563, 0.0, -0.867, 0.4983, 0.0, -0.7042, 0.71, 0.0, 0.9662, -0.2579, 0.0, 0.87, -0.493, 0.0, 0.8549, -0.5188, 0.0, 0.9598, -0.2807, 0.0])] * 3)])

# ---- objects
ob_plane_000 = bpy.data.objects.new('Plane.000', me_plane_030)
ob_plane_002 = bpy.data.objects.new('Plane.002', me_plane_029)

# ---- transforms, parenting, visibility, modifiers, constraints
ob_plane_000.location = (1532.0, 4714.0, 9236.0)
ob_plane_000.lineart.crease_threshold = 0.0
ob_plane_002.location = (1532.0, 4714.0, 9236.0)
ob_plane_002.lineart.crease_threshold = 0.0

# ---- collection membership
col_collection_10.objects.link(ob_plane_000)
col_collection_10.objects.link(ob_plane_002)

# ---- scene / render settings (as saved in the file)
scene.frame_start = 1; scene.frame_end = 250; scene.frame_set(1)
scene.render.engine = 'BLENDER_EEVEE_NEXT'
scene.render.resolution_percentage = 50
scene.render.dither_intensity = 0.0
scene.cycles.use_denoising = False
scene.cycles.samples = 128
scene.cycles.sampling_pattern = 'TABULATED_SOBOL'
scene.cycles.use_adaptive_sampling = False
scene.cycles.use_light_tree = False
scene.view_settings.view_transform = 'Standard'
bpy.context.view_layer.update()

# ---- added for rendering (the .blend has no active camera and no usable light): camera, sun
cam_auto = bpy.data.cameras.new('AutoCamera')
cam_auto.lens = 50.0
cam_auto.sensor_width = 36.0
cam_auto.clip_end = 72366.5
ob_auto_camera = bpy.data.objects.new('AutoCamera', cam_auto)
scene.collection.objects.link(ob_auto_camera)
ob_auto_camera.location = (4987.89, -771.951, 14034.9)
ob_auto_camera.rotation_euler = (1.09748, -7.21219e-08, 0.694738)
scene.camera = ob_auto_camera
light_auto_sun = bpy.data.lights.new('AutoSun', 'SUN')
light_auto_sun.energy = 3.0
light_auto_sun.angle = 0.0523599
ob_auto_sun = bpy.data.objects.new('AutoSun', light_auto_sun)
scene.collection.objects.link(ob_auto_sun)
ob_auto_sun.rotation_euler = (0.872665, 0.174533, 0.523599)
bpy.context.view_layer.update()

